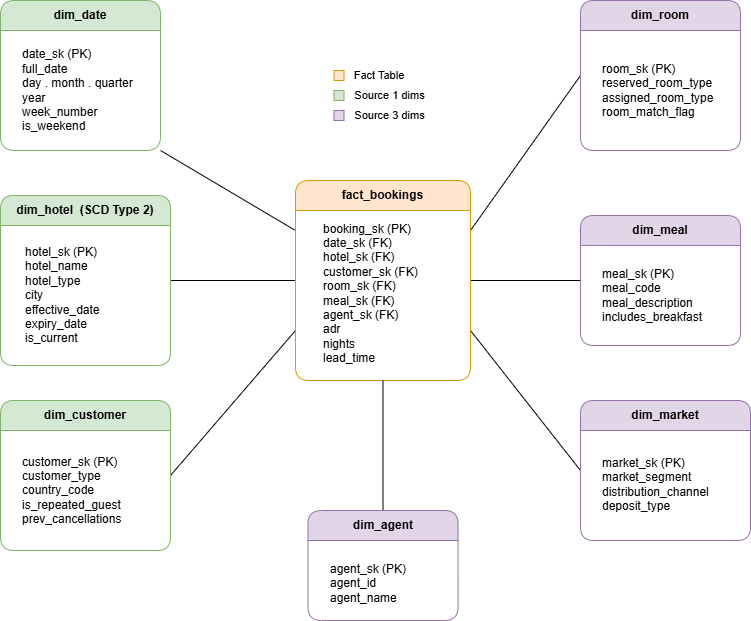

The diagram above was exported from draw.io. Its source (the exported page's mxGraphModel, read from the mxfile embedded in the PNG):
<mxGraphModel dx="895" dy="1022" grid="1" gridSize="10" guides="1" tooltips="1" connect="1" arrows="1" fold="1" page="1" pageScale="1" pageWidth="827" pageHeight="1169" math="0" shadow="0">
  <root>
    <mxCell id="0" />
    <mxCell id="1" parent="0" />
    <mxCell id="3e4PF4BBRhDIxVKziZur-21" edge="1" parent="1" source="3e4PF4BBRhDIxVKziZur-2" style="rounded=0;orthogonalLoop=1;jettySize=auto;html=1;exitX=1;exitY=1;exitDx=0;exitDy=0;entryX=0;entryY=0.25;entryDx=0;entryDy=0;endArrow=none;endFill=0;" target="3e4PF4BBRhDIxVKziZur-10">
      <mxGeometry relative="1" as="geometry" />
    </mxCell>
    <mxCell id="3e4PF4BBRhDIxVKziZur-2" parent="1" style="swimlane;whiteSpace=wrap;html=1;startSize=30;rounded=1;swimlaneLine=1;arcSize=16;fillColor=#d5e8d4;strokeColor=#82b366;" value="dim_date" vertex="1">
      <mxGeometry height="150" width="160" x="20" y="160" as="geometry">
        <mxRectangle height="30" width="140" x="90" y="80" as="alternateBounds" />
      </mxGeometry>
    </mxCell>
    <mxCell id="3e4PF4BBRhDIxVKziZur-14" parent="3e4PF4BBRhDIxVKziZur-2" style="text;html=1;whiteSpace=wrap;strokeColor=none;fillColor=none;align=left;verticalAlign=middle;rounded=0;" value="date_sk (PK)&lt;div&gt;full_date&lt;/div&gt;&lt;div&gt;day . month . quarter&lt;/div&gt;&lt;div&gt;year&amp;nbsp;&lt;/div&gt;&lt;div&gt;week_number&lt;/div&gt;&lt;div&gt;is_weekend&lt;/div&gt;" vertex="1">
      <mxGeometry height="100" width="130" x="20" y="40" as="geometry" />
    </mxCell>
    <mxCell id="3e4PF4BBRhDIxVKziZur-27" edge="1" parent="1" source="3e4PF4BBRhDIxVKziZur-5" style="edgeStyle=none;shape=connector;rounded=0;orthogonalLoop=1;jettySize=auto;html=1;exitX=0;exitY=0.5;exitDx=0;exitDy=0;entryX=1;entryY=0.25;entryDx=0;entryDy=0;strokeColor=default;align=center;verticalAlign=middle;fontFamily=Helvetica;fontSize=11;fontColor=default;labelBackgroundColor=default;endArrow=none;endFill=0;" target="3e4PF4BBRhDIxVKziZur-10">
      <mxGeometry relative="1" as="geometry" />
    </mxCell>
    <mxCell id="3e4PF4BBRhDIxVKziZur-5" parent="1" style="swimlane;whiteSpace=wrap;html=1;startSize=30;rounded=1;swimlaneLine=1;fillColor=#e1d5e7;strokeColor=#9673a6;" value="dim_room" vertex="1">
      <mxGeometry height="150" width="160" x="600" y="160" as="geometry">
        <mxRectangle height="30" width="140" x="90" y="80" as="alternateBounds" />
      </mxGeometry>
    </mxCell>
    <mxCell id="3e4PF4BBRhDIxVKziZur-19" parent="3e4PF4BBRhDIxVKziZur-5" style="text;html=1;whiteSpace=wrap;strokeColor=none;fillColor=none;align=left;verticalAlign=middle;rounded=0;" value="room_sk (PK)&lt;div&gt;reserved_room_type&lt;/div&gt;&lt;div&gt;assigned_room_type&lt;/div&gt;&lt;div&gt;room_match_flag&lt;/div&gt;" vertex="1">
      <mxGeometry height="80" width="130" x="20" y="50" as="geometry" />
    </mxCell>
    <mxCell id="3e4PF4BBRhDIxVKziZur-26" edge="1" parent="1" source="3e4PF4BBRhDIxVKziZur-6" style="edgeStyle=none;shape=connector;rounded=0;orthogonalLoop=1;jettySize=auto;html=1;exitX=0;exitY=0.5;exitDx=0;exitDy=0;entryX=1;entryY=0.5;entryDx=0;entryDy=0;strokeColor=default;align=center;verticalAlign=middle;fontFamily=Helvetica;fontSize=11;fontColor=default;labelBackgroundColor=default;endArrow=none;endFill=0;" target="3e4PF4BBRhDIxVKziZur-10">
      <mxGeometry relative="1" as="geometry" />
    </mxCell>
    <mxCell id="3e4PF4BBRhDIxVKziZur-6" parent="1" style="swimlane;whiteSpace=wrap;html=1;startSize=30;rounded=1;swimlaneLine=1;fillColor=#e1d5e7;strokeColor=#9673a6;" value="dim_meal" vertex="1">
      <mxGeometry height="130" width="160" x="600" y="375" as="geometry">
        <mxRectangle height="30" width="140" x="90" y="80" as="alternateBounds" />
      </mxGeometry>
    </mxCell>
    <mxCell id="3e4PF4BBRhDIxVKziZur-18" parent="3e4PF4BBRhDIxVKziZur-6" style="text;html=1;whiteSpace=wrap;strokeColor=none;fillColor=none;align=left;verticalAlign=middle;rounded=0;" value="meal_sk (PK)&lt;div&gt;meal_code&lt;/div&gt;&lt;div&gt;meal_description&lt;/div&gt;&lt;div&gt;includes_breakfast&lt;/div&gt;" vertex="1">
      <mxGeometry height="80" width="130" x="20" y="40" as="geometry" />
    </mxCell>
    <mxCell id="3e4PF4BBRhDIxVKziZur-22" edge="1" parent="1" source="3e4PF4BBRhDIxVKziZur-7" style="edgeStyle=none;shape=connector;rounded=0;orthogonalLoop=1;jettySize=auto;html=1;exitX=1;exitY=0.5;exitDx=0;exitDy=0;entryX=0;entryY=0.5;entryDx=0;entryDy=0;strokeColor=default;align=center;verticalAlign=middle;fontFamily=Helvetica;fontSize=11;fontColor=default;labelBackgroundColor=default;endArrow=none;endFill=0;" target="3e4PF4BBRhDIxVKziZur-10">
      <mxGeometry relative="1" as="geometry" />
    </mxCell>
    <mxCell id="3e4PF4BBRhDIxVKziZur-7" parent="1" style="swimlane;whiteSpace=wrap;html=1;startSize=30;rounded=1;swimlaneLine=1;fillColor=#d5e8d4;strokeColor=#82b366;" value="dim_hotel&amp;nbsp; (SCD Type 2)" vertex="1">
      <mxGeometry height="170" width="170" x="20" y="355" as="geometry">
        <mxRectangle height="30" width="140" x="90" y="80" as="alternateBounds" />
      </mxGeometry>
    </mxCell>
    <mxCell id="3e4PF4BBRhDIxVKziZur-13" parent="3e4PF4BBRhDIxVKziZur-7" style="text;html=1;whiteSpace=wrap;strokeColor=none;fillColor=none;align=left;verticalAlign=top;rounded=0;spacingTop=0;spacing=5;" value="hotel_sk (PK)&lt;div&gt;hotel_name&lt;/div&gt;&lt;div&gt;hotel_type&lt;/div&gt;&lt;div&gt;city&lt;/div&gt;&lt;div&gt;effective_date&lt;/div&gt;&lt;div&gt;expiry_date&lt;/div&gt;&lt;div style=&quot;&quot;&gt;is_current&lt;/div&gt;" vertex="1">
      <mxGeometry height="120" width="140" x="20" y="40" as="geometry" />
    </mxCell>
    <mxCell id="3e4PF4BBRhDIxVKziZur-23" edge="1" parent="1" source="3e4PF4BBRhDIxVKziZur-8" style="edgeStyle=none;shape=connector;rounded=0;orthogonalLoop=1;jettySize=auto;html=1;exitX=1;exitY=0.5;exitDx=0;exitDy=0;entryX=0;entryY=0.75;entryDx=0;entryDy=0;strokeColor=default;align=center;verticalAlign=middle;fontFamily=Helvetica;fontSize=11;fontColor=default;labelBackgroundColor=default;endArrow=none;endFill=0;" target="3e4PF4BBRhDIxVKziZur-10">
      <mxGeometry relative="1" as="geometry" />
    </mxCell>
    <mxCell id="3e4PF4BBRhDIxVKziZur-8" parent="1" style="swimlane;whiteSpace=wrap;html=1;startSize=30;rounded=1;swimlaneLine=1;fillColor=#d5e8d4;strokeColor=#82b366;" value="dim_customer" vertex="1">
      <mxGeometry height="150" width="170" x="20" y="560" as="geometry">
        <mxRectangle height="30" width="140" x="90" y="80" as="alternateBounds" />
      </mxGeometry>
    </mxCell>
    <mxCell id="3e4PF4BBRhDIxVKziZur-15" parent="3e4PF4BBRhDIxVKziZur-8" style="text;html=1;whiteSpace=wrap;strokeColor=none;fillColor=none;align=left;verticalAlign=middle;rounded=0;" value="customer_sk (PK)&lt;div&gt;customer_type&lt;/div&gt;&lt;div&gt;country_code&lt;/div&gt;&lt;div&gt;is_repeated_guest&lt;/div&gt;&lt;div&gt;prev_cancellations&lt;/div&gt;" vertex="1">
      <mxGeometry height="100" width="130" x="20" y="40" as="geometry" />
    </mxCell>
    <mxCell id="3e4PF4BBRhDIxVKziZur-25" edge="1" parent="1" source="3e4PF4BBRhDIxVKziZur-9" style="edgeStyle=none;shape=connector;rounded=0;orthogonalLoop=1;jettySize=auto;html=1;exitX=0;exitY=0.5;exitDx=0;exitDy=0;entryX=1;entryY=0.75;entryDx=0;entryDy=0;strokeColor=default;align=center;verticalAlign=middle;fontFamily=Helvetica;fontSize=11;fontColor=default;labelBackgroundColor=default;endArrow=none;endFill=0;" target="3e4PF4BBRhDIxVKziZur-10">
      <mxGeometry relative="1" as="geometry" />
    </mxCell>
    <mxCell id="3e4PF4BBRhDIxVKziZur-9" parent="1" style="swimlane;whiteSpace=wrap;html=1;startSize=30;rounded=1;swimlaneLine=1;fillColor=#e1d5e7;strokeColor=#9673a6;" value="dim_market" vertex="1">
      <mxGeometry height="140" width="170" x="600" y="560" as="geometry">
        <mxRectangle height="30" width="140" x="90" y="80" as="alternateBounds" />
      </mxGeometry>
    </mxCell>
    <mxCell id="3e4PF4BBRhDIxVKziZur-17" parent="3e4PF4BBRhDIxVKziZur-9" style="text;html=1;whiteSpace=wrap;strokeColor=none;fillColor=none;align=left;verticalAlign=middle;rounded=0;" value="market_sk (PK)&lt;div&gt;market_segment&lt;/div&gt;&lt;div&gt;distribution_channel&lt;/div&gt;&lt;div&gt;deposit_type&lt;/div&gt;" vertex="1">
      <mxGeometry height="85" width="120" x="20" y="41" as="geometry" />
    </mxCell>
    <mxCell id="3e4PF4BBRhDIxVKziZur-10" parent="1" style="swimlane;whiteSpace=wrap;html=1;startSize=30;rounded=1;swimlaneLine=1;fillColor=#ffe6cc;strokeColor=#d79b00;" value="fact_bookings" vertex="1">
      <mxGeometry height="200" width="175" x="315" y="340" as="geometry">
        <mxRectangle height="30" width="140" x="90" y="80" as="alternateBounds" />
      </mxGeometry>
    </mxCell>
    <mxCell id="3e4PF4BBRhDIxVKziZur-20" parent="3e4PF4BBRhDIxVKziZur-10" style="text;html=1;whiteSpace=wrap;strokeColor=none;fillColor=none;align=left;verticalAlign=middle;rounded=0;" value="booking_sk (PK)&lt;div&gt;date_sk (FK)&lt;/div&gt;&lt;div&gt;hotel_sk (FK)&lt;/div&gt;&lt;div&gt;customer_sk (FK)&lt;/div&gt;&lt;div&gt;room_sk (FK)&lt;/div&gt;&lt;div&gt;meal_sk (FK)&lt;/div&gt;&lt;div&gt;agent_sk (FK)&lt;/div&gt;&lt;div&gt;adr&lt;/div&gt;&lt;div&gt;nights&lt;/div&gt;&lt;div&gt;lead_time&lt;/div&gt;" vertex="1">
      <mxGeometry height="165" width="144" x="26" y="30" as="geometry" />
    </mxCell>
    <mxCell id="3e4PF4BBRhDIxVKziZur-24" edge="1" parent="1" source="3e4PF4BBRhDIxVKziZur-11" style="edgeStyle=none;shape=connector;rounded=0;orthogonalLoop=1;jettySize=auto;html=1;exitX=0.5;exitY=0;exitDx=0;exitDy=0;entryX=0.5;entryY=1;entryDx=0;entryDy=0;strokeColor=default;align=center;verticalAlign=middle;fontFamily=Helvetica;fontSize=11;fontColor=default;labelBackgroundColor=default;endArrow=none;endFill=0;" target="3e4PF4BBRhDIxVKziZur-10">
      <mxGeometry relative="1" as="geometry" />
    </mxCell>
    <mxCell id="3e4PF4BBRhDIxVKziZur-11" parent="1" style="swimlane;whiteSpace=wrap;html=1;startSize=30;rounded=1;swimlaneLine=1;fillColor=#e1d5e7;strokeColor=#9673a6;" value="dim_agent" vertex="1">
      <mxGeometry height="110" width="150" x="327.5" y="670" as="geometry">
        <mxRectangle height="30" width="140" x="90" y="80" as="alternateBounds" />
      </mxGeometry>
    </mxCell>
    <mxCell id="3e4PF4BBRhDIxVKziZur-16" parent="3e4PF4BBRhDIxVKziZur-11" style="text;html=1;whiteSpace=wrap;strokeColor=none;fillColor=none;align=left;verticalAlign=middle;rounded=0;" value="agent_sk (PK)&lt;div&gt;agent_id&lt;/div&gt;&lt;div style=&quot;&quot;&gt;agent_name&lt;/div&gt;" vertex="1">
      <mxGeometry height="65" width="100" x="20" y="40" as="geometry" />
    </mxCell>
    <mxCell id="3e4PF4BBRhDIxVKziZur-28" parent="1" style="rounded=0;whiteSpace=wrap;html=1;fontFamily=Helvetica;fontSize=11;labelBackgroundColor=default;fillColor=#ffe6cc;strokeColor=#d79b00;" value="" vertex="1">
      <mxGeometry height="10" width="10" x="353.5" y="230" as="geometry" />
    </mxCell>
    <mxCell id="3e4PF4BBRhDIxVKziZur-29" parent="1" style="rounded=0;whiteSpace=wrap;html=1;fontFamily=Helvetica;fontSize=11;labelBackgroundColor=default;fillColor=#d5e8d4;strokeColor=#82b366;" value="" vertex="1">
      <mxGeometry height="10" width="10" x="353.5" y="250" as="geometry" />
    </mxCell>
    <mxCell id="3e4PF4BBRhDIxVKziZur-30" parent="1" style="rounded=0;whiteSpace=wrap;html=1;fontFamily=Helvetica;fontSize=11;labelBackgroundColor=default;fillColor=#e1d5e7;strokeColor=#9673a6;" value="" vertex="1">
      <mxGeometry height="10" width="10" x="353.5" y="270" as="geometry" />
    </mxCell>
    <mxCell id="3e4PF4BBRhDIxVKziZur-31" parent="1" style="text;html=1;whiteSpace=wrap;strokeColor=none;fillColor=none;align=center;verticalAlign=middle;rounded=0;fontFamily=Helvetica;fontSize=11;fontColor=default;labelBackgroundColor=default;" value="Fact Table" vertex="1">
      <mxGeometry height="30" width="60" x="368.5" y="220" as="geometry" />
    </mxCell>
    <mxCell id="3e4PF4BBRhDIxVKziZur-32" parent="1" style="text;html=1;whiteSpace=wrap;strokeColor=none;fillColor=none;align=center;verticalAlign=middle;rounded=0;fontFamily=Helvetica;fontSize=11;fontColor=default;labelBackgroundColor=default;" value="Source 1 dims" vertex="1">
      <mxGeometry height="30" width="85" x="366.5" y="240" as="geometry" />
    </mxCell>
    <mxCell id="3e4PF4BBRhDIxVKziZur-33" parent="1" style="text;html=1;whiteSpace=wrap;strokeColor=none;fillColor=none;align=center;verticalAlign=middle;rounded=0;fontFamily=Helvetica;fontSize=11;fontColor=default;labelBackgroundColor=default;" value="Source 3 dims" vertex="1">
      <mxGeometry height="30" width="85" x="366.5" y="260" as="geometry" />
    </mxCell>
  </root>
</mxGraphModel>